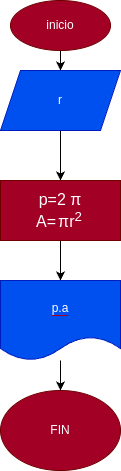

The diagram above was exported from draw.io. Its source (the exported page's mxGraphModel, read from the mxfile embedded in the PNG):
<mxGraphModel dx="576" dy="462" grid="1" gridSize="10" guides="1" tooltips="1" connect="1" arrows="1" fold="1" page="1" pageScale="1" pageWidth="827" pageHeight="1169" math="0" shadow="0">
  <root>
    <mxCell id="0" />
    <mxCell id="1" parent="0" />
    <mxCell id="4" style="edgeStyle=none;html=1;" edge="1" parent="1" source="2" target="3">
      <mxGeometry relative="1" as="geometry" />
    </mxCell>
    <mxCell id="2" value="inicio" style="ellipse;whiteSpace=wrap;html=1;fillColor=#a20025;fontColor=#ffffff;strokeColor=#6F0000;" vertex="1" parent="1">
      <mxGeometry x="240" y="60" width="100" height="50" as="geometry" />
    </mxCell>
    <mxCell id="6" style="edgeStyle=none;html=1;" edge="1" parent="1" source="3" target="5">
      <mxGeometry relative="1" as="geometry" />
    </mxCell>
    <mxCell id="3" value="r" style="shape=parallelogram;perimeter=parallelogramPerimeter;whiteSpace=wrap;html=1;fixedSize=1;fillColor=#0050ef;fontColor=#ffffff;strokeColor=#001DBC;" vertex="1" parent="1">
      <mxGeometry x="230" y="130" width="120" height="60" as="geometry" />
    </mxCell>
    <mxCell id="9" style="edgeStyle=none;html=1;entryX=0.5;entryY=0;entryDx=0;entryDy=0;fontColor=#f0f0f0;" edge="1" parent="1" source="5" target="8">
      <mxGeometry relative="1" as="geometry" />
    </mxCell>
    <mxCell id="5" value="&lt;span style=&quot;font-family: &amp;quot;Google Sans&amp;quot;, Arial, sans-serif; font-size: 16px; font-style: normal; font-variant-ligatures: normal; font-variant-caps: normal; font-weight: 400; letter-spacing: normal; orphans: 2; text-align: start; text-indent: 0px; text-transform: none; widows: 2; word-spacing: 0px; -webkit-text-stroke-width: 0px; text-decoration-thickness: initial; text-decoration-style: initial; text-decoration-color: initial; float: none; display: inline !important;&quot;&gt;&lt;span style=&quot;background-color: rgb(162, 0, 37);&quot;&gt;p=2 π&lt;br&gt;A=&lt;span style=&quot;border-radius: 4px; padding: 0px 2px;&quot;&gt;πr&lt;sup style=&quot;&quot;&gt;2&lt;/sup&gt;&lt;/span&gt;&lt;/span&gt;&lt;br&gt;&lt;/span&gt;" style="rounded=0;whiteSpace=wrap;html=1;fillColor=#a20025;fontColor=#ffffff;strokeColor=#6F0000;" vertex="1" parent="1">
      <mxGeometry x="230" y="240" width="120" height="60" as="geometry" />
    </mxCell>
    <mxCell id="7" value="FIN" style="ellipse;whiteSpace=wrap;html=1;labelBackgroundColor=#a20025;fontColor=#ffffff;fillColor=#a20025;strokeColor=#6F0000;" vertex="1" parent="1">
      <mxGeometry x="230" y="450" width="120" height="80" as="geometry" />
    </mxCell>
    <mxCell id="10" style="edgeStyle=none;html=1;fontColor=#f0f0f0;" edge="1" parent="1" source="8" target="7">
      <mxGeometry relative="1" as="geometry" />
    </mxCell>
    <mxCell id="8" value="&lt;span style=&quot;background-color: rgb(0, 80, 239);&quot;&gt;p.a&lt;/span&gt;" style="shape=document;whiteSpace=wrap;html=1;boundedLbl=1;labelBackgroundColor=#a20025;fontColor=#ffffff;fillColor=#0050ef;strokeColor=#001DBC;" vertex="1" parent="1">
      <mxGeometry x="230" y="340" width="120" height="80" as="geometry" />
    </mxCell>
  </root>
</mxGraphModel>